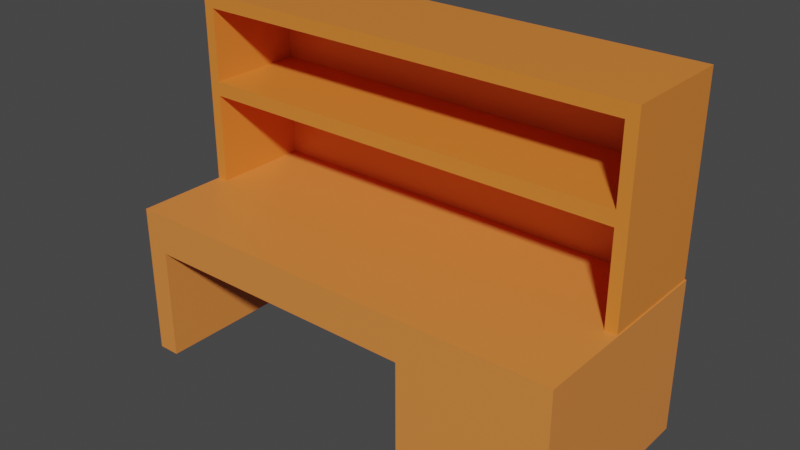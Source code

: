 # Source: Desk.blend  (saved by Blender 2.81.16; exported with 4.5.12 LTS)
import bpy
from mathutils import Matrix  # noqa: F401  (used for matrix-valued properties, if any)

bpy.ops.wm.read_factory_settings(use_empty=True)
scene = bpy.context.scene
scene.name = 'Scene'

# ---- collections
col_collection = bpy.data.collections.new('Collection'); scene.collection.children.link(col_collection)

# ---- materials (node trees are filled in below, after node groups)
mat_material = bpy.data.materials.new('Material')
mat_material.alpha_threshold = 0.0
mat_material.use_transparent_shadow = False
mat_material.line_color = (0.0, 0.0, 0.0, 1.0)
mat_material_001 = bpy.data.materials.new('Material.001')
mat_material_001.alpha_threshold = 0.0
mat_material_001.use_transparent_shadow = False
mat_material_001.line_color = (0.0, 0.0, 0.0, 1.0)

# ---- material node trees
mat_material.use_nodes = True; mat_material.node_tree.nodes.clear()
_N = mat_material.node_tree.nodes; _L = mat_material.node_tree.links
n0 = _N.new('ShaderNodeOutputMaterial'); n0.name = 'Material Output'; n0.location = (300, 300)
n1 = _N.new('ShaderNodeBsdfPrincipled'); n1.name = 'Principled BSDF'; n1.location = (10, 300)
n1.distribution = 'GGX'
n1.subsurface_method = 'BURLEY'
n1.inputs[0].default_value = (0.8, 0.2313, 0.03508, 1.0)
n1.inputs[2].default_value = 0.4
n1.inputs[3].default_value = 1.45
n1.inputs[27].default_value = (0.0, 0.0, 0.0, 1.0)
n1.inputs[28].default_value = 1.0
_L.new(n1.outputs[0], n0.inputs[0])
n0.is_active_output = True
mat_material_001.use_nodes = True; mat_material_001.node_tree.nodes.clear()
_N = mat_material_001.node_tree.nodes; _L = mat_material_001.node_tree.links
n0 = _N.new('ShaderNodeOutputMaterial'); n0.name = 'Material Output'; n0.location = (300, 300)
n1 = _N.new('ShaderNodeBsdfPrincipled'); n1.name = 'Principled BSDF'; n1.location = (10, 300)
n1.distribution = 'GGX'
n1.subsurface_method = 'BURLEY'
n1.inputs[0].default_value = (0.8, 0.2494, 0.05244, 1.0)
n1.inputs[2].default_value = 0.4
n1.inputs[3].default_value = 1.45
n1.inputs[27].default_value = (0.0, 0.0, 0.0, 1.0)
n1.inputs[28].default_value = 1.0
_L.new(n1.outputs[0], n0.inputs[0])
n0.is_active_output = True

# ---- world
world_world = bpy.data.worlds.new('World'); scene.world = world_world
world_world.use_nodes = True; world_world.node_tree.nodes.clear()
_N = world_world.node_tree.nodes; _L = world_world.node_tree.links
n0 = _N.new('ShaderNodeOutputWorld'); n0.name = 'World Output'; n0.location = (300, 300)
n1 = _N.new('ShaderNodeBackground'); n1.name = 'Background'; n1.location = (10, 300)
n1.inputs[0].default_value = (0.05088, 0.05088, 0.05088, 1.0)
_L.new(n1.outputs[0], n0.inputs[0])
n0.is_active_output = True
world_world.color = (0.05088, 0.05088, 0.05088)
world_world.use_sun_shadow = False
world_world.sun_shadow_jitter_overblur = 0.0

# ---- meshes
me_cube = bpy.data.meshes.new('Cube')
me_cube.from_pydata([(7.033, 0.7467, 2.862), (7.033, 0.7467, 1.575), (-0.7194, 0.7467, 2.862), (-0.7194, 0.7467, 1.575), (7.033, 0.7467, 1.319), (-0.7194, 0.7467, 1.319), (7.242, 1.0, 3.103), (7.242, 1.0, -1.0), (7.242, -1.0, 3.103), (7.242, -1.0, -1.0), (-0.9142, 1.0, 3.103), (-0.9142, 1.0, -1.0), (-0.9142, -1.0, 3.103), (-0.9142, -1.0, -1.0), (-0.7194, 0.7467, -1.0), (7.033, 0.7467, -1.0), (-0.7194, -1.0, -1.0), (-0.7194, -1.0, 1.319), (7.033, -1.0, 1.319), (7.033, -1.0, -1.0), (7.033, -1.0, 1.575), (-0.7194, -1.0, 1.575), (-0.7194, -1.0, 2.862), (7.033, -1.0, 2.862)], [], [(0, 23, 22, 2), (3, 21, 20, 1), (1, 20, 23, 0), (3, 1, 0, 2), (4, 18, 17, 5), (6, 10, 12, 8), (9, 8, 23, 20, 21, 12, 13, 16, 17, 18, 19), (13, 12, 10, 11), (11, 7, 9, 19, 15, 14, 16, 13), (7, 6, 8, 9), (11, 10, 6, 7), (14, 5, 17, 16), (18, 4, 15, 19), (15, 4, 5, 14), (21, 3, 2, 22), (12, 21, 22, 23, 8)])
_uv = me_cube.uv_layers.new(name='UVMap')
_uv.uv.foreach_set('vector', [0.625, 0.5, 0.625, 0.7183, 0.875, 0.7183, 0.875, 0.5, 0.125, 0.5, 0.125, 0.7183, 0.375, 0.7183, 0.375, 0.5, 0.375, 0.5, 0.375, 0.7183, 0.625, 0.7183, 0.625, 0.5, 0.375, 0.25, 0.375, 0.5, 0.625, 0.5, 0.625, 0.25, 0.625, 0.5, 0.625, 0.7183, 0.875, 0.7183, 0.875, 0.5, 0.625, 0.5, 0.875, 0.5, 0.875, 0.75, 0.625, 0.75, 0.375, 0.75, 0.625, 0.75, 0.6104, 0.7584, 0.5319, 0.7584, 0.5319, 0.9916, 0.625, 1.0, 0.375, 1.0, 0.375, 0.9916, 0.5163, 0.9916, 0.5163, 0.7584, 0.375, 0.7584, 0.375, 0.0, 0.625, 0.0, 0.625, 0.25, 0.375, 0.25, 0.125, 0.5, 0.375, 0.5, 0.375, 0.75, 0.3666, 0.75, 0.3666, 0.5317, 0.1334, 0.5317, 0.1334, 0.75, 0.125, 0.75, 0.375, 0.5, 0.625, 0.5, 0.625, 0.75, 0.375, 0.75, 0.375, 0.25, 0.625, 0.25, 0.625, 0.5, 0.375, 0.5, 0.3793, 0.25, 0.625, 0.25, 0.625, 0.03166, 0.3793, 0.03166, 0.625, 0.7183, 0.625, 0.5, 0.3793, 0.5, 0.3793, 0.7183, 0.3793, 0.5, 0.625, 0.5, 0.625, 0.25, 0.3793, 0.25, 0.375, 0.03166, 0.375, 0.25, 0.625, 0.25, 0.625, 0.03166, 0.625, 1.0, 0.5319, 0.9916, 0.6104, 0.9916, 0.6104, 0.7584, 0.625, 0.75])
me_cube.materials.append(mat_material)
me_cube.use_remesh_preserve_volume = False
me_cube.use_remesh_preserve_attributes = False
me_cube.use_mirror_vertex_groups = False
me_cube.update()
me_cube_001 = bpy.data.meshes.new('Cube.001')
me_cube_001.from_pydata([(-0.3401, 0.1605, -0.02369), (4.523, 0.1605, -0.02369), (7.033, 0.7467, 1.319), (7.033, 0.7467, -3.766), (7.033, -2.921, 1.319), (7.033, -2.921, -3.766), (-0.7194, 0.7467, 1.319), (-0.7194, 0.7467, -3.766), (-0.7194, -2.921, 1.319), (-0.7194, -2.921, -3.766), (-0.3401, -2.921, -0.02369), (-0.3401, 0.1605, -3.766), (-0.3401, -2.921, -3.766), (4.523, -2.921, -0.02369), (4.523, 0.1605, -3.766), (4.523, -2.921, -3.766)], [], [(1, 13, 10, 0), (2, 6, 8, 4), (5, 4, 8, 9, 12, 10, 13, 15), (9, 8, 6, 7), (7, 3, 5, 15, 14, 11, 12, 9), (3, 2, 4, 5), (7, 6, 2, 3), (13, 1, 14, 15), (14, 1, 0, 11), (11, 0, 10, 12)])
_uv = me_cube_001.uv_layers.new(name='UVMap')
_uv.uv.foreach_set('vector', [0.625, 0.5, 0.625, 0.728, 0.875, 0.728, 0.875, 0.5, 0.625, 0.5, 0.875, 0.5, 0.875, 0.75, 0.625, 0.75, 0.375, 0.75, 0.625, 0.75, 0.625, 1.0, 0.375, 1.0, 0.375, 0.9878, 0.559, 0.9878, 0.559, 0.831, 0.375, 0.831, 0.375, 0.0, 0.625, 0.0, 0.625, 0.25, 0.375, 0.25, 0.125, 0.5, 0.375, 0.5, 0.375, 0.75, 0.294, 0.75, 0.294, 0.54, 0.1372, 0.54, 0.1372, 0.75, 0.125, 0.75, 0.375, 0.5, 0.625, 0.5, 0.625, 0.75, 0.375, 0.75, 0.375, 0.25, 0.625, 0.25, 0.625, 0.5, 0.375, 0.5, 0.625, 0.728, 0.625, 0.5, 0.4302, 0.5, 0.4302, 0.728, 0.4302, 0.5, 0.625, 0.5, 0.625, 0.25, 0.4302, 0.25, 0.4302, 0.25, 0.625, 0.25, 0.625, 0.02203, 0.4302, 0.02203])
me_cube_001.materials.append(mat_material_001)
me_cube_001.use_remesh_preserve_volume = False
me_cube_001.use_remesh_preserve_attributes = False
me_cube_001.use_mirror_vertex_groups = False
me_cube_001.update()

# ---- objects
ob_cube = bpy.data.objects.new('Cube', me_cube)
ob_cube_001 = bpy.data.objects.new('Cube.001', me_cube_001)

# ---- transforms, parenting, visibility, modifiers, constraints
ob_cube.location = (0.0, 0.0, 0.0)
ob_cube.lock_rotations_4d = False
ob_cube.empty_display_type = 'ARROWS'
ob_cube.lineart.crease_threshold = 0.0
ob_cube_001.location = (-0.1584, 0.273, -1.012)
ob_cube_001.scale = (1.055, 1.0, 0.5457)
ob_cube_001.lock_rotations_4d = False
ob_cube_001.empty_display_type = 'ARROWS'
ob_cube_001.lineart.crease_threshold = 0.0

# ---- collection membership
col_collection.objects.link(ob_cube)
col_collection.objects.link(ob_cube_001)

# ---- scene / render settings (as saved in the file)
scene.frame_start = 1; scene.frame_end = 250; scene.frame_set(1)
scene.render.engine = 'BLENDER_EEVEE_NEXT'
scene.cycles.use_denoising = False
scene.cycles.samples = 128
scene.cycles.sampling_pattern = 'TABULATED_SOBOL'
scene.cycles.use_adaptive_sampling = False
scene.cycles.use_light_tree = False
scene.view_settings.view_transform = 'Filmic'
bpy.context.view_layer.update()

# ---- added for rendering (the .blend has no active camera and no usable light): camera, sun
cam_auto = bpy.data.cameras.new('AutoCamera')
cam_auto.lens = 50.0
cam_auto.sensor_width = 36.0
cam_auto.clip_end = 1000.0
ob_auto_camera = bpy.data.objects.new('AutoCamera', cam_auto)
scene.collection.objects.link(ob_auto_camera)
ob_auto_camera.location = (13.2433, -12.8984, 8.07395)
ob_auto_camera.rotation_euler = (1.09748, -7.21219e-08, 0.694738)
scene.camera = ob_auto_camera
light_auto_sun = bpy.data.lights.new('AutoSun', 'SUN')
light_auto_sun.energy = 3.0
light_auto_sun.angle = 0.0523599
ob_auto_sun = bpy.data.objects.new('AutoSun', light_auto_sun)
scene.collection.objects.link(ob_auto_sun)
ob_auto_sun.rotation_euler = (0.872665, 0.174533, 0.523599)
bpy.context.view_layer.update()
